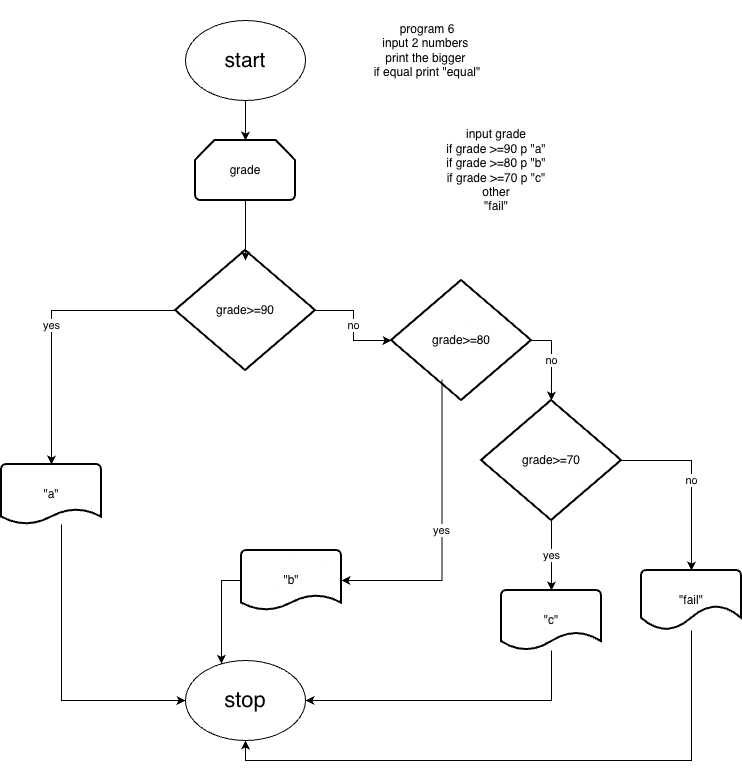

The diagram above was exported from draw.io. Its source (the exported page's mxGraphModel, read from the mxfile embedded in the PNG):
<mxGraphModel dx="798" dy="1142" grid="1" gridSize="10" guides="1" tooltips="1" connect="1" arrows="1" fold="1" page="1" pageScale="1" pageWidth="827" pageHeight="1169" math="0" shadow="0">
  <root>
    <mxCell id="0" />
    <mxCell id="1" parent="0" />
    <mxCell id="D8GC8KEQB9F6DrNde6tG-30" edge="1" parent="1" source="D8GC8KEQB9F6DrNde6tG-25" style="edgeStyle=orthogonalEdgeStyle;rounded=0;orthogonalLoop=1;jettySize=auto;html=1;" value="">
      <mxGeometry relative="1" as="geometry">
        <mxPoint x="254" y="230" as="targetPoint" />
      </mxGeometry>
    </mxCell>
    <mxCell id="D8GC8KEQB9F6DrNde6tG-25" parent="1" style="ellipse;whiteSpace=wrap;html=1;" value="&lt;font style=&quot;font-size: 21px;&quot;&gt;start&lt;/font&gt;" vertex="1">
      <mxGeometry height="80" width="120" x="194" y="110" as="geometry" />
    </mxCell>
    <mxCell id="D8GC8KEQB9F6DrNde6tG-26" parent="1" style="ellipse;whiteSpace=wrap;html=1;" value="&lt;font style=&quot;font-size: 22px;&quot;&gt;stop&lt;/font&gt;" vertex="1">
      <mxGeometry height="80" width="120" x="194" y="750" as="geometry" />
    </mxCell>
    <mxCell id="D8GC8KEQB9F6DrNde6tG-87" parent="1" style="text;html=1;whiteSpace=wrap;strokeColor=none;fillColor=none;align=center;verticalAlign=middle;rounded=0;" value="program 6&lt;div&gt;input 2 numbers&amp;nbsp;&lt;/div&gt;&lt;div&gt;print the bigger&amp;nbsp;&lt;/div&gt;&lt;div&gt;if equal print &quot;equal&quot;&lt;/div&gt;" vertex="1">
      <mxGeometry height="100" width="150" x="361" y="90" as="geometry" />
    </mxCell>
    <mxCell id="D8GC8KEQB9F6DrNde6tG-93" edge="1" parent="1" source="D8GC8KEQB9F6DrNde6tG-88" style="edgeStyle=orthogonalEdgeStyle;rounded=0;orthogonalLoop=1;jettySize=auto;html=1;" target="D8GC8KEQB9F6DrNde6tG-92" value="yes">
      <mxGeometry relative="1" as="geometry" />
    </mxCell>
    <mxCell id="D8GC8KEQB9F6DrNde6tG-118" edge="1" parent="1" source="D8GC8KEQB9F6DrNde6tG-88" style="edgeStyle=orthogonalEdgeStyle;rounded=0;orthogonalLoop=1;jettySize=auto;html=1;" target="D8GC8KEQB9F6DrNde6tG-109" value="no">
      <mxGeometry relative="1" as="geometry" />
    </mxCell>
    <mxCell id="D8GC8KEQB9F6DrNde6tG-88" parent="1" style="strokeWidth=2;html=1;shape=mxgraph.flowchart.decision;whiteSpace=wrap;" value="grade&amp;gt;=90" vertex="1">
      <mxGeometry height="120" width="140" x="184" y="340" as="geometry" />
    </mxCell>
    <mxCell id="D8GC8KEQB9F6DrNde6tG-96" edge="1" parent="1" source="D8GC8KEQB9F6DrNde6tG-89" style="edgeStyle=orthogonalEdgeStyle;rounded=0;orthogonalLoop=1;jettySize=auto;html=1;" value="">
      <mxGeometry relative="1" as="geometry">
        <mxPoint x="254" y="350" as="targetPoint" />
      </mxGeometry>
    </mxCell>
    <mxCell id="D8GC8KEQB9F6DrNde6tG-89" parent="1" style="strokeWidth=2;html=1;shape=mxgraph.flowchart.loop_limit;whiteSpace=wrap;" value="grade" vertex="1">
      <mxGeometry height="60" width="100" x="204" y="230" as="geometry" />
    </mxCell>
    <mxCell id="D8GC8KEQB9F6DrNde6tG-116" edge="1" parent="1" source="D8GC8KEQB9F6DrNde6tG-92" style="edgeStyle=orthogonalEdgeStyle;rounded=0;orthogonalLoop=1;jettySize=auto;html=1;entryX=0;entryY=0.5;entryDx=0;entryDy=0;" target="D8GC8KEQB9F6DrNde6tG-26">
      <mxGeometry relative="1" as="geometry">
        <Array as="points">
          <mxPoint x="70" y="790" />
        </Array>
      </mxGeometry>
    </mxCell>
    <mxCell id="D8GC8KEQB9F6DrNde6tG-92" parent="1" style="strokeWidth=2;html=1;shape=mxgraph.flowchart.document2;whiteSpace=wrap;size=0.25;" value="&quot;a&quot;" vertex="1">
      <mxGeometry height="60" width="100" x="10" y="554" as="geometry" />
    </mxCell>
    <mxCell id="D8GC8KEQB9F6DrNde6tG-109" parent="1" style="strokeWidth=2;html=1;shape=mxgraph.flowchart.decision;whiteSpace=wrap;" value="grade&amp;gt;=80" vertex="1">
      <mxGeometry height="120" width="140" x="400" y="370" as="geometry" />
    </mxCell>
    <mxCell id="D8GC8KEQB9F6DrNde6tG-115" edge="1" parent="1" source="D8GC8KEQB9F6DrNde6tG-110" style="edgeStyle=orthogonalEdgeStyle;rounded=0;orthogonalLoop=1;jettySize=auto;html=1;" target="D8GC8KEQB9F6DrNde6tG-26" value="">
      <mxGeometry relative="1" as="geometry">
        <Array as="points">
          <mxPoint x="230" y="740" />
          <mxPoint x="230" y="740" />
        </Array>
      </mxGeometry>
    </mxCell>
    <mxCell id="D8GC8KEQB9F6DrNde6tG-110" parent="1" style="strokeWidth=2;html=1;shape=mxgraph.flowchart.document2;whiteSpace=wrap;size=0.25;" value="&quot;b&quot;" vertex="1">
      <mxGeometry height="60" width="100" x="250" y="640" as="geometry" />
    </mxCell>
    <mxCell id="D8GC8KEQB9F6DrNde6tG-111" edge="1" parent="1" source="D8GC8KEQB9F6DrNde6tG-109" style="edgeStyle=orthogonalEdgeStyle;rounded=0;orthogonalLoop=1;jettySize=auto;html=1;entryX=1;entryY=0.5;entryDx=0;entryDy=0;entryPerimeter=0;exitX=0.36;exitY=0.824;exitDx=0;exitDy=0;exitPerimeter=0;" target="D8GC8KEQB9F6DrNde6tG-110" value="yes">
      <mxGeometry relative="1" as="geometry">
        <Array as="points">
          <mxPoint x="450" y="670" />
        </Array>
        <mxPoint x="450" y="500" as="sourcePoint" />
      </mxGeometry>
    </mxCell>
    <mxCell id="D8GC8KEQB9F6DrNde6tG-113" edge="1" parent="1" source="D8GC8KEQB9F6DrNde6tG-109" style="edgeStyle=orthogonalEdgeStyle;rounded=0;orthogonalLoop=1;jettySize=auto;html=1;exitX=1;exitY=0.5;exitDx=0;exitDy=0;exitPerimeter=0;entryX=0.5;entryY=0;entryDx=0;entryDy=0;entryPerimeter=0;" target="D8GC8KEQB9F6DrNde6tG-119" value="no">
      <mxGeometry relative="1" as="geometry">
        <mxPoint x="561" y="650" as="targetPoint" />
      </mxGeometry>
    </mxCell>
    <mxCell id="D8GC8KEQB9F6DrNde6tG-117" parent="1" style="text;html=1;whiteSpace=wrap;strokeColor=none;fillColor=none;align=center;verticalAlign=middle;rounded=0;" value="input grade&lt;div&gt;if grade &amp;gt;=90 p &quot;a&quot;&lt;/div&gt;&lt;div&gt;if grade &amp;gt;=80 p &quot;b&quot;&lt;/div&gt;&lt;div&gt;if grade &amp;gt;=70 p &quot;c&quot;&lt;/div&gt;&lt;div&gt;other&lt;/div&gt;&lt;div&gt;&quot;fail&quot;&lt;/div&gt;" vertex="1">
      <mxGeometry height="100" width="150" x="430" y="210" as="geometry" />
    </mxCell>
    <mxCell id="D8GC8KEQB9F6DrNde6tG-121" edge="1" parent="1" source="D8GC8KEQB9F6DrNde6tG-119" style="edgeStyle=orthogonalEdgeStyle;rounded=0;orthogonalLoop=1;jettySize=auto;html=1;" target="D8GC8KEQB9F6DrNde6tG-120" value="yes">
      <mxGeometry relative="1" as="geometry" />
    </mxCell>
    <mxCell id="D8GC8KEQB9F6DrNde6tG-123" edge="1" parent="1" source="D8GC8KEQB9F6DrNde6tG-119" style="edgeStyle=orthogonalEdgeStyle;rounded=0;orthogonalLoop=1;jettySize=auto;html=1;exitX=1;exitY=0.5;exitDx=0;exitDy=0;exitPerimeter=0;" target="D8GC8KEQB9F6DrNde6tG-122" value="no">
      <mxGeometry relative="1" as="geometry" />
    </mxCell>
    <mxCell id="D8GC8KEQB9F6DrNde6tG-119" parent="1" style="strokeWidth=2;html=1;shape=mxgraph.flowchart.decision;whiteSpace=wrap;" value="grade&amp;gt;=70" vertex="1">
      <mxGeometry height="120" width="140" x="490" y="490" as="geometry" />
    </mxCell>
    <mxCell id="D8GC8KEQB9F6DrNde6tG-124" edge="1" parent="1" source="D8GC8KEQB9F6DrNde6tG-120" style="edgeStyle=orthogonalEdgeStyle;rounded=0;orthogonalLoop=1;jettySize=auto;html=1;entryX=1;entryY=0.5;entryDx=0;entryDy=0;" target="D8GC8KEQB9F6DrNde6tG-26">
      <mxGeometry relative="1" as="geometry">
        <Array as="points">
          <mxPoint x="560" y="790" />
        </Array>
      </mxGeometry>
    </mxCell>
    <mxCell id="D8GC8KEQB9F6DrNde6tG-120" parent="1" style="strokeWidth=2;html=1;shape=mxgraph.flowchart.document2;whiteSpace=wrap;size=0.29722222222221906;" value="&quot;c&quot;" vertex="1">
      <mxGeometry height="60" width="100" x="510" y="680" as="geometry" />
    </mxCell>
    <mxCell id="D8GC8KEQB9F6DrNde6tG-125" edge="1" parent="1" source="D8GC8KEQB9F6DrNde6tG-122" style="edgeStyle=orthogonalEdgeStyle;rounded=0;orthogonalLoop=1;jettySize=auto;html=1;" target="D8GC8KEQB9F6DrNde6tG-26">
      <mxGeometry relative="1" as="geometry">
        <Array as="points">
          <mxPoint x="700" y="850" />
          <mxPoint x="254" y="850" />
        </Array>
      </mxGeometry>
    </mxCell>
    <mxCell id="D8GC8KEQB9F6DrNde6tG-122" parent="1" style="strokeWidth=2;html=1;shape=mxgraph.flowchart.document2;whiteSpace=wrap;size=0.40833333333333144;" value="&quot;fail&quot;" vertex="1">
      <mxGeometry height="60" width="100" x="650" y="660" as="geometry" />
    </mxCell>
  </root>
</mxGraphModel>